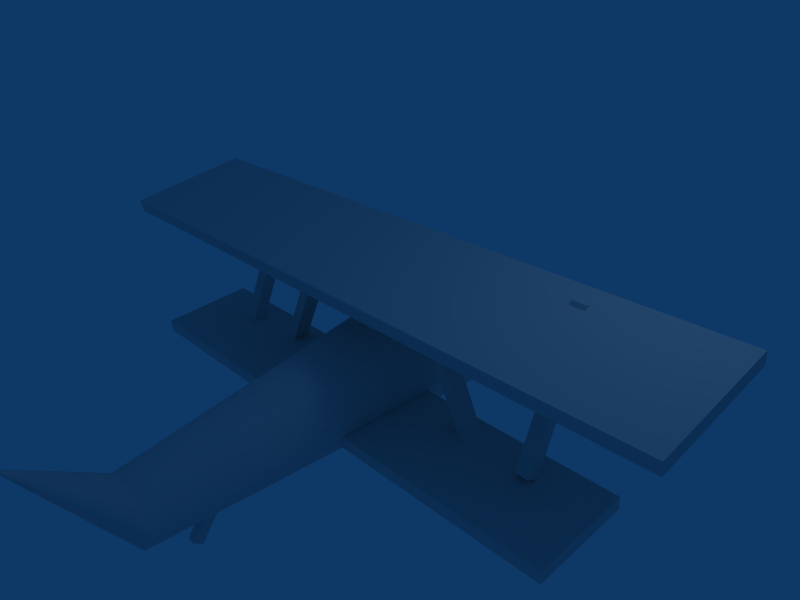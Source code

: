 # Source: biplane.blend  (saved by Blender 2.43.0; exported with 4.5.12 LTS)
import bpy
from mathutils import Matrix  # noqa: F401  (used for matrix-valued properties, if any)

bpy.ops.wm.read_factory_settings(use_empty=True)
scene = bpy.context.scene
scene.name = 'Scene'

# ---- collections
col_collection_1 = bpy.data.collections.new('Collection 1'); scene.collection.children.link(col_collection_1)

# ---- world
world_world = bpy.data.worlds.new('World'); scene.world = world_world
world_world.color = (0.05656, 0.2208, 0.4)
world_world.use_sun_shadow = False
world_world.sun_shadow_jitter_overblur = 0.0
world_world.cycles.sampling_method = 'MANUAL'
world_world.cycles.sample_map_resolution = 256

# ---- cameras
cam_camera = bpy.data.cameras.new('Camera')
cam_camera.passepartout_alpha = 0.2
cam_camera.clip_end = 100.0
cam_camera.lens = 35.0
cam_camera.ortho_scale = 7.314
cam_camera.show_passepartout = False
cam_camera.show_safe_areas = True
cam_camera.dof.focus_distance = 0.0
cam_camera.dof.aperture_fstop = 128.0

# ---- lights
light_spot = bpy.data.lights.new('Spot', 'POINT')
light_spot.transmission_factor = 0.0
light_spot.cutoff_distance = 30.0
light_spot.energy = 100.0
light_spot.shadow_buffer_clip_start = 1.001
light_spot.shadow_soft_size = 1.0
light_spot.shadow_maximum_resolution = 0.006
light_spot.use_absolute_resolution = True
light_spot.cycles.use_multiple_importance_sampling = False

# ---- meshes
me_cube = bpy.data.meshes.new('Cube')
me_cube.from_pydata([(5.0, 1.272, -0.9674), (5.0, 1.075, -1.002), (-5.0, 1.075, -1.002), (-5.0, 1.272, -0.9674), (5.0, 0.9248, 1.002), (5.0, 0.7279, 0.9674), (-5.0, 0.7279, 0.9674), (-5.0, 0.9248, 1.002), (-4.0, -0.9657, 1.256), (-4.0, -1.165, 1.238), (4.0, -1.165, 1.238), (4.0, -0.9657, 1.256), (-4.0, -0.835, -0.2384), (-4.0, -1.034, -0.2559), (4.0, -1.034, -0.2559), (4.0, -0.835, -0.2384), (-0.3536, -0.6464, 4.0), (-0.4157, -0.7222, 4.0), (-0.4619, -0.8087, 4.0), (-0.4904, -0.9025, 4.0), (-0.5, -1.0, 4.0), (-0.4904, -1.098, 4.0), (-0.4619, -1.191, 4.0), (-0.4157, -1.278, 4.0), (-0.3536, -1.354, 4.0), (-0.2778, -1.416, 4.0), (-0.1913, -1.462, 4.0), (-0.09755, -1.49, 4.0), (-5.323e-07, -1.5, 4.0), (0.09754, -1.49, 4.0), (0.1913, -1.462, 4.0), (0.2778, -1.416, 4.0), (0.3536, -1.354, 4.0), (0.4157, -1.278, 4.0), (0.4619, -1.191, 4.0), (0.4904, -1.098, 4.0), (0.5, -1.0, 4.0), (0.4904, -0.9025, 4.0), (0.4619, -0.8087, 4.0), (0.4157, -0.7222, 4.0), (0.3536, -0.6464, 4.0), (0.2778, -0.5843, 4.0), (0.1913, -0.5381, 4.0), (0.09754, -0.5096, 4.0), (-1.498e-06, -0.5, 4.0), (-0.09755, -0.5096, 4.0), (-0.1913, -0.5381, 4.0), (-0.2778, -0.5843, 4.0), (-0.7071, 0.2071, -2.0), (-0.8315, 0.05557, -2.0), (-0.9239, -0.1173, -2.0), (-0.9808, -0.3049, -2.0), (-1.0, -0.5, -2.0), (-0.9808, -0.6951, -2.0), (-0.9239, -0.8827, -2.0), (-0.8315, -1.056, -2.0), (-0.7071, -1.207, -2.0), (-0.5556, -1.331, -2.0), (-0.3827, -1.424, -2.0), (-0.1951, -1.481, -2.0), (-1.348e-06, -1.5, -2.0), (0.1951, -1.481, -2.0), (0.3827, -1.424, -2.0), (0.5556, -1.331, -2.0), (0.7071, -1.207, -2.0), (0.8315, -1.056, -2.0), (0.9239, -0.8827, -2.0), (0.9808, -0.6951, -2.0), (1.0, -0.5, -2.0), (0.9808, -0.3049, -2.0), (0.9239, -0.1173, -2.0), (0.8315, 0.05557, -2.0), (0.7071, 0.2071, -2.0), (0.5556, 0.3315, -2.0), (0.3827, 0.4239, -2.0), (0.1951, 0.4808, -2.0), (6.861e-06, 0.5, -2.0), (-0.1951, 0.4808, -2.0), (-0.3827, 0.4239, -2.0), (-0.5556, 0.3315, -2.0), (-6.953e-07, 0.352, 5.278), (-4.185e-07, -0.4205, -3.318), (-2.814, 1.073, -0.7289), (-2.814, -0.9934, 0.1401), (-3.022, -0.9934, 0.1401), (-3.022, 1.073, -0.7289), (-2.814, 1.153, -0.5377), (-2.814, -0.913, 0.3313), (-3.022, -0.913, 0.3313), (-3.022, 1.153, -0.5377), (2.878, 1.253, -0.5377), (2.878, -0.813, 0.3313), (3.086, -0.813, 0.3313), (3.086, 1.253, -0.5377), (2.878, 1.173, -0.7289), (2.878, -0.8934, 0.1401), (3.086, -0.8934, 0.1401), (3.086, 1.173, -0.7289), (0.5126, -1.152, -0.08346), (0.8035, -1.964, -0.175), (0.8035, -1.99, 0.05325), (0.5126, -1.178, 0.1448), (0.6301, -1.111, -0.07877), (0.9211, -1.923, -0.1703), (0.9211, -1.948, 0.05794), (0.6301, -1.137, 0.1495), (-0.577, -1.15, 0.148), (-0.868, -1.962, 0.05646), (-0.868, -1.936, -0.1718), (-0.577, -1.124, -0.08026), (-0.4595, -1.191, 0.1433), (-0.7504, -2.003, 0.05176), (-0.7504, -1.977, -0.1765), (-0.4595, -1.166, -0.08495), (0.06491, -1.363, 2.705), (0.06491, -2.02, 3.165), (-0.06491, -2.02, 3.165), (-0.06491, -1.363, 2.705), (0.06491, -1.272, 2.835), (0.06491, -1.929, 3.295), (-0.06491, -1.929, 3.295), (-0.06491, -1.272, 2.835), (-0.927, 0.9832, -0.05711), (-1.866, -0.9988, -0.05711), (-2.015, -0.9281, -0.05711), (-1.076, 1.054, -0.05711), (-0.927, 0.9832, 0.2157), (-1.866, -0.9988, 0.2157), (-2.015, -0.9281, 0.2157), (-1.076, 1.054, 0.2157), (1.107, 1.026, 0.2157), (2.046, -0.9557, 0.2157), (1.897, -1.026, 0.2157), (0.9579, 0.9557, 0.2157), (1.107, 1.026, -0.05711), (2.046, -0.9557, -0.05711), (1.897, -1.026, -0.05711), (0.9579, 0.9557, -0.05711)], [], [(0, 1, 2, 3), (4, 7, 6, 5), (0, 4, 5, 1), (1, 5, 6, 2), (2, 6, 7, 3), (4, 0, 3, 7), (12, 8, 11, 15), (13, 9, 8, 12), (14, 10, 9, 13), (15, 11, 10, 14), (11, 8, 9, 10), (13, 12, 15, 14), (80, 16, 17), (81, 49, 48), (80, 17, 18), (81, 50, 49), (80, 18, 19), (81, 51, 50), (80, 19, 20), (81, 52, 51), (80, 20, 21), (81, 53, 52), (80, 21, 22), (81, 54, 53), (80, 22, 23), (81, 55, 54), (80, 23, 24), (81, 56, 55), (80, 24, 25), (81, 57, 56), (80, 25, 26), (81, 58, 57), (80, 26, 27), (81, 59, 58), (80, 27, 28), (81, 60, 59), (80, 28, 29), (81, 61, 60), (80, 29, 30), (81, 62, 61), (80, 30, 31), (81, 63, 62), (80, 31, 32), (81, 64, 63), (80, 32, 33), (81, 65, 64), (80, 33, 34), (81, 66, 65), (80, 34, 35), (81, 67, 66), (80, 35, 36), (81, 68, 67), (80, 36, 37), (81, 69, 68), (80, 37, 38), (81, 70, 69), (80, 38, 39), (81, 71, 70), (80, 39, 40), (81, 72, 71), (80, 40, 41), (81, 73, 72), (80, 41, 42), (81, 74, 73), (80, 42, 43), (81, 75, 74), (80, 43, 44), (81, 76, 75), (80, 44, 45), (81, 77, 76), (80, 45, 46), (81, 78, 77), (80, 46, 47), (81, 79, 78), (80, 47, 16), (81, 48, 79), (16, 48, 49, 17), (17, 49, 50, 18), (18, 50, 51, 19), (19, 51, 52, 20), (20, 52, 53, 21), (21, 53, 54, 22), (22, 54, 55, 23), (23, 55, 56, 24), (24, 56, 57, 25), (25, 57, 58, 26), (26, 58, 59, 27), (27, 59, 60, 28), (28, 60, 61, 29), (29, 61, 62, 30), (30, 62, 63, 31), (31, 63, 64, 32), (32, 64, 65, 33), (33, 65, 66, 34), (34, 66, 67, 35), (35, 67, 68, 36), (36, 68, 69, 37), (37, 69, 70, 38), (38, 70, 71, 39), (39, 71, 72, 40), (40, 72, 73, 41), (41, 73, 74, 42), (42, 74, 75, 43), (43, 75, 76, 44), (44, 76, 77, 45), (45, 77, 78, 46), (46, 78, 79, 47), (47, 79, 48, 16), (84, 85, 82, 83), (86, 89, 88, 87), (82, 86, 87, 83), (83, 87, 88, 84), (84, 88, 89, 85), (85, 89, 86, 82), (94, 90, 93, 97), (95, 91, 90, 94), (96, 92, 91, 95), (97, 93, 92, 96), (93, 90, 91, 92), (95, 94, 97, 96), (100, 101, 98, 99), (102, 105, 104, 103), (98, 102, 103, 99), (99, 103, 104, 100), (100, 104, 105, 101), (101, 105, 102, 98), (110, 106, 109, 113), (111, 107, 106, 110), (112, 108, 107, 111), (113, 109, 108, 112), (109, 106, 107, 108), (111, 110, 113, 112), (116, 117, 114, 115), (118, 121, 120, 119), (114, 118, 119, 115), (115, 119, 120, 116), (116, 120, 121, 117), (117, 121, 118, 114), (124, 125, 122, 123), (126, 129, 128, 127), (122, 126, 127, 123), (123, 127, 128, 124), (124, 128, 129, 125), (125, 129, 126, 122), (134, 130, 133, 137), (135, 131, 130, 134), (136, 132, 131, 135), (137, 133, 132, 136), (133, 130, 131, 132), (135, 134, 137, 136)])
me_cube.use_remesh_preserve_volume = False
me_cube.use_remesh_preserve_attributes = False
me_cube.use_mirror_vertex_groups = False
me_cube.update()

# ---- objects
ob_cube = bpy.data.objects.new('Cube', me_cube)
ob_lamp = bpy.data.objects.new('Lamp', light_spot)
ob_camera = bpy.data.objects.new('Camera', cam_camera)

# ---- transforms, parenting, visibility, modifiers, constraints
ob_cube.location = (0.0, 0.0, 0.0)
ob_cube.rotation_euler = (1.571, -0.0, -0.0)
ob_cube.lock_rotations_4d = False
ob_cube.empty_display_type = 'ARROWS'
ob_cube.color = (0.0, 0.0, 0.0, 1.0)
ob_cube.lineart.crease_threshold = 0.0
ob_lamp.location = (4.076, 1.005, 5.904)
ob_lamp.rotation_euler = (0.6503, 0.05522, 1.866)
ob_lamp.lock_rotations_4d = False
ob_lamp.empty_display_type = 'ARROWS'
ob_lamp.color = (0.0, 0.0, 0.0, 0.0)
ob_lamp.lineart.crease_threshold = 0.0
ob_camera.location = (7.481, -6.508, 5.344)
ob_camera.rotation_euler = (1.109, 0.01082, 0.8149)
ob_camera.lock_rotations_4d = False
ob_camera.empty_display_type = 'ARROWS'
ob_camera.color = (0.0, 0.0, 0.0, 0.0)
ob_camera.display_type = 'WIRE'
ob_camera.lineart.crease_threshold = 0.0

# ---- collection membership
col_collection_1.objects.link(ob_cube)
col_collection_1.objects.link(ob_lamp)
col_collection_1.objects.link(ob_camera)

# ---- scene / render settings (as saved in the file)
scene.camera = ob_camera
scene.frame_start = 1; scene.frame_end = 250; scene.frame_set(1)
scene.render.engine = 'BLENDER_EEVEE_NEXT'
scene.render.image_settings.file_format = 'JPEG'
scene.render.image_settings.color_mode = 'RGB'
scene.render.image_settings.compression = 90
scene.render.resolution_x = 800
scene.render.resolution_y = 600
scene.render.pixel_aspect_x = 100.0
scene.render.pixel_aspect_y = 100.0
scene.render.fps = 25
scene.render.dither_intensity = 0.0
scene.render.use_compositing = False
scene.render.use_sequencer = False
scene.render.bake_margin = 2
scene.render.bake_bias = 0.0
scene.render.use_stamp_time = False
scene.render.use_stamp_date = False
scene.render.use_stamp_frame = False
scene.render.use_stamp_camera = False
scene.render.use_stamp_scene = False
scene.render.use_stamp_filename = False
scene.render.use_stamp_render_time = False
scene.render.stamp_font_size = 0
scene.cycles.use_denoising = False
scene.cycles.samples = 10
scene.cycles.sampling_pattern = 'TABULATED_SOBOL'
scene.cycles.light_sampling_threshold = 0.0
scene.cycles.use_adaptive_sampling = False
scene.cycles.use_light_tree = False
scene.cycles.blur_glossy = 0.0
scene.cycles.volume_bounces = 1
scene.cycles.pixel_filter_type = 'GAUSSIAN'
scene.cycles.sample_clamp_indirect = 0.0
scene.view_settings.view_transform = 'Raw'
bpy.context.view_layer.update()
